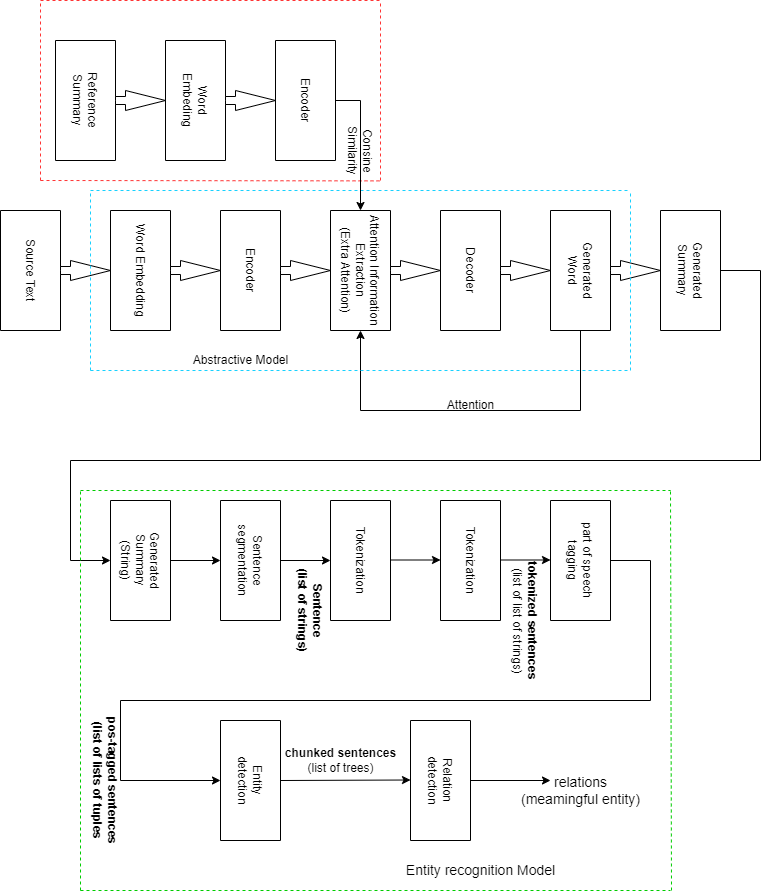

The diagram above was exported from draw.io. Its source (the exported page's mxGraphModel, read from the mxfile embedded in the PNG):
<mxGraphModel dx="1038" dy="539" grid="1" gridSize="10" guides="1" tooltips="1" connect="1" arrows="1" fold="1" page="1" pageScale="1" pageWidth="850" pageHeight="1100" math="0" shadow="0">
  <root>
    <mxCell id="0" />
    <mxCell id="1" parent="0" />
    <mxCell id="ozZjpVFVxvzG5hS3PcOg-1" value="Source Text" style="rounded=0;whiteSpace=wrap;html=1;rotation=90;" vertex="1" parent="1">
      <mxGeometry y="310" width="120" height="60" as="geometry" />
    </mxCell>
    <mxCell id="ozZjpVFVxvzG5hS3PcOg-2" value="Word Embedding" style="rounded=0;whiteSpace=wrap;html=1;rotation=90;" vertex="1" parent="1">
      <mxGeometry x="110" y="310" width="120" height="60" as="geometry" />
    </mxCell>
    <mxCell id="ozZjpVFVxvzG5hS3PcOg-3" value="Encoder" style="rounded=0;whiteSpace=wrap;html=1;rotation=90;" vertex="1" parent="1">
      <mxGeometry x="220" y="310" width="120" height="60" as="geometry" />
    </mxCell>
    <mxCell id="ozZjpVFVxvzG5hS3PcOg-4" value="Attention Information&lt;br&gt;Extraction&lt;br&gt;(Extra Attention)" style="rounded=0;whiteSpace=wrap;html=1;rotation=90;" vertex="1" parent="1">
      <mxGeometry x="330" y="310" width="120" height="60" as="geometry" />
    </mxCell>
    <mxCell id="ozZjpVFVxvzG5hS3PcOg-5" value="Decoder" style="rounded=0;whiteSpace=wrap;html=1;rotation=90;" vertex="1" parent="1">
      <mxGeometry x="440" y="310" width="120" height="60" as="geometry" />
    </mxCell>
    <mxCell id="ozZjpVFVxvzG5hS3PcOg-6" value="Generated&lt;br&gt;Word" style="rounded=0;whiteSpace=wrap;html=1;rotation=90;" vertex="1" parent="1">
      <mxGeometry x="550" y="310" width="120" height="60" as="geometry" />
    </mxCell>
    <mxCell id="ozZjpVFVxvzG5hS3PcOg-7" value="" style="html=1;shadow=0;dashed=0;align=center;verticalAlign=middle;shape=mxgraph.arrows2.arrow;dy=0.6;dx=40;notch=0;" vertex="1" parent="1">
      <mxGeometry x="90" y="330" width="50" height="20" as="geometry" />
    </mxCell>
    <mxCell id="ozZjpVFVxvzG5hS3PcOg-8" value="" style="html=1;shadow=0;dashed=0;align=center;verticalAlign=middle;shape=mxgraph.arrows2.arrow;dy=0.6;dx=40;notch=0;" vertex="1" parent="1">
      <mxGeometry x="200" y="330" width="50" height="20" as="geometry" />
    </mxCell>
    <mxCell id="ozZjpVFVxvzG5hS3PcOg-9" value="" style="html=1;shadow=0;dashed=0;align=center;verticalAlign=middle;shape=mxgraph.arrows2.arrow;dy=0.6;dx=40;notch=0;" vertex="1" parent="1">
      <mxGeometry x="310" y="330" width="50" height="20" as="geometry" />
    </mxCell>
    <mxCell id="ozZjpVFVxvzG5hS3PcOg-10" value="" style="html=1;shadow=0;dashed=0;align=center;verticalAlign=middle;shape=mxgraph.arrows2.arrow;dy=0.6;dx=40;notch=0;" vertex="1" parent="1">
      <mxGeometry x="420" y="330" width="50" height="20" as="geometry" />
    </mxCell>
    <mxCell id="ozZjpVFVxvzG5hS3PcOg-11" value="" style="html=1;shadow=0;dashed=0;align=center;verticalAlign=middle;shape=mxgraph.arrows2.arrow;dy=0.6;dx=40;notch=0;" vertex="1" parent="1">
      <mxGeometry x="530" y="330" width="50" height="20" as="geometry" />
    </mxCell>
    <mxCell id="ozZjpVFVxvzG5hS3PcOg-12" value="" style="html=1;shadow=0;dashed=0;align=center;verticalAlign=middle;shape=mxgraph.arrows2.arrow;dy=0.6;dx=40;notch=0;" vertex="1" parent="1">
      <mxGeometry x="640" y="330" width="50" height="20" as="geometry" />
    </mxCell>
    <mxCell id="ozZjpVFVxvzG5hS3PcOg-62" style="edgeStyle=orthogonalEdgeStyle;rounded=0;orthogonalLoop=1;jettySize=auto;html=1;strokeColor=#000000;entryX=0.5;entryY=1;entryDx=0;entryDy=0;" edge="1" parent="1" source="ozZjpVFVxvzG5hS3PcOg-14" target="ozZjpVFVxvzG5hS3PcOg-42">
      <mxGeometry relative="1" as="geometry">
        <mxPoint x="80" y="600" as="targetPoint" />
        <Array as="points">
          <mxPoint x="790" y="340" />
          <mxPoint x="790" y="530" />
          <mxPoint x="100" y="530" />
          <mxPoint x="100" y="630" />
        </Array>
      </mxGeometry>
    </mxCell>
    <mxCell id="ozZjpVFVxvzG5hS3PcOg-14" value="Generated&lt;br&gt;Summary" style="rounded=0;whiteSpace=wrap;html=1;rotation=90;" vertex="1" parent="1">
      <mxGeometry x="660" y="310" width="120" height="60" as="geometry" />
    </mxCell>
    <mxCell id="ozZjpVFVxvzG5hS3PcOg-19" value="" style="endArrow=none;html=1;rounded=0;entryX=1;entryY=0.5;entryDx=0;entryDy=0;" edge="1" parent="1" target="ozZjpVFVxvzG5hS3PcOg-6">
      <mxGeometry width="50" height="50" relative="1" as="geometry">
        <mxPoint x="390" y="480" as="sourcePoint" />
        <mxPoint x="450" y="230" as="targetPoint" />
        <Array as="points">
          <mxPoint x="610" y="480" />
        </Array>
      </mxGeometry>
    </mxCell>
    <mxCell id="ozZjpVFVxvzG5hS3PcOg-21" value="" style="endArrow=classic;html=1;rounded=0;entryX=1;entryY=0.5;entryDx=0;entryDy=0;" edge="1" parent="1" target="ozZjpVFVxvzG5hS3PcOg-4">
      <mxGeometry width="50" height="50" relative="1" as="geometry">
        <mxPoint x="390" y="480" as="sourcePoint" />
        <mxPoint x="620" y="390" as="targetPoint" />
      </mxGeometry>
    </mxCell>
    <mxCell id="ozZjpVFVxvzG5hS3PcOg-22" value="Attention" style="text;html=1;align=center;verticalAlign=middle;resizable=0;points=[];autosize=1;strokeColor=none;fillColor=none;" vertex="1" parent="1">
      <mxGeometry x="465" y="460" width="70" height="30" as="geometry" />
    </mxCell>
    <mxCell id="ozZjpVFVxvzG5hS3PcOg-23" value="Reference&lt;br&gt;Summary" style="rounded=0;whiteSpace=wrap;html=1;rotation=90;" vertex="1" parent="1">
      <mxGeometry x="55" y="140" width="120" height="60" as="geometry" />
    </mxCell>
    <mxCell id="ozZjpVFVxvzG5hS3PcOg-24" value="" style="endArrow=none;dashed=1;html=1;rounded=0;strokeColor=#17D1FF;" edge="1" parent="1">
      <mxGeometry width="50" height="50" relative="1" as="geometry">
        <mxPoint x="120" y="260" as="sourcePoint" />
        <mxPoint x="660" y="260" as="targetPoint" />
      </mxGeometry>
    </mxCell>
    <mxCell id="ozZjpVFVxvzG5hS3PcOg-25" value="" style="endArrow=none;dashed=1;html=1;rounded=0;strokeColor=#17D1FF;" edge="1" parent="1">
      <mxGeometry width="50" height="50" relative="1" as="geometry">
        <mxPoint x="120" y="440" as="sourcePoint" />
        <mxPoint x="660" y="440" as="targetPoint" />
      </mxGeometry>
    </mxCell>
    <mxCell id="ozZjpVFVxvzG5hS3PcOg-27" value="" style="endArrow=none;dashed=1;html=1;rounded=0;strokeColor=#17D1FF;" edge="1" parent="1">
      <mxGeometry width="50" height="50" relative="1" as="geometry">
        <mxPoint x="120" y="440" as="sourcePoint" />
        <mxPoint x="120" y="260" as="targetPoint" />
      </mxGeometry>
    </mxCell>
    <mxCell id="ozZjpVFVxvzG5hS3PcOg-28" value="" style="endArrow=none;dashed=1;html=1;rounded=0;strokeColor=#17D1FF;" edge="1" parent="1">
      <mxGeometry width="50" height="50" relative="1" as="geometry">
        <mxPoint x="660" y="440" as="sourcePoint" />
        <mxPoint x="660" y="260" as="targetPoint" />
      </mxGeometry>
    </mxCell>
    <mxCell id="ozZjpVFVxvzG5hS3PcOg-29" value="Abstractive Model" style="text;html=1;align=center;verticalAlign=middle;resizable=0;points=[];autosize=1;strokeColor=none;fillColor=none;" vertex="1" parent="1">
      <mxGeometry x="210" y="415" width="120" height="30" as="geometry" />
    </mxCell>
    <mxCell id="ozZjpVFVxvzG5hS3PcOg-30" value="Word&lt;br&gt;Embeding" style="rounded=0;whiteSpace=wrap;html=1;rotation=90;" vertex="1" parent="1">
      <mxGeometry x="165" y="140" width="120" height="60" as="geometry" />
    </mxCell>
    <mxCell id="ozZjpVFVxvzG5hS3PcOg-31" value="Encoder" style="rounded=0;whiteSpace=wrap;html=1;rotation=90;" vertex="1" parent="1">
      <mxGeometry x="275" y="140" width="120" height="60" as="geometry" />
    </mxCell>
    <mxCell id="ozZjpVFVxvzG5hS3PcOg-32" value="" style="html=1;shadow=0;dashed=0;align=center;verticalAlign=middle;shape=mxgraph.arrows2.arrow;dy=0.6;dx=40;notch=0;" vertex="1" parent="1">
      <mxGeometry x="145" y="160" width="50" height="20" as="geometry" />
    </mxCell>
    <mxCell id="ozZjpVFVxvzG5hS3PcOg-33" value="" style="html=1;shadow=0;dashed=0;align=center;verticalAlign=middle;shape=mxgraph.arrows2.arrow;dy=0.6;dx=40;notch=0;" vertex="1" parent="1">
      <mxGeometry x="255" y="160" width="50" height="20" as="geometry" />
    </mxCell>
    <mxCell id="ozZjpVFVxvzG5hS3PcOg-34" value="" style="endArrow=none;dashed=1;html=1;rounded=0;strokeColor=#FF3333;" edge="1" parent="1">
      <mxGeometry width="50" height="50" relative="1" as="geometry">
        <mxPoint x="70" y="70" as="sourcePoint" />
        <mxPoint x="410" y="70" as="targetPoint" />
      </mxGeometry>
    </mxCell>
    <mxCell id="ozZjpVFVxvzG5hS3PcOg-35" value="" style="endArrow=none;dashed=1;html=1;rounded=0;strokeColor=#FF3333;entryX=0.934;entryY=0.009;entryDx=0;entryDy=0;entryPerimeter=0;" edge="1" parent="1" target="ozZjpVFVxvzG5hS3PcOg-39">
      <mxGeometry width="50" height="50" relative="1" as="geometry">
        <mxPoint x="70" y="250" as="sourcePoint" />
        <mxPoint x="400" y="250" as="targetPoint" />
      </mxGeometry>
    </mxCell>
    <mxCell id="ozZjpVFVxvzG5hS3PcOg-36" value="" style="endArrow=none;dashed=1;html=1;rounded=0;strokeColor=#FF3333;" edge="1" parent="1">
      <mxGeometry width="50" height="50" relative="1" as="geometry">
        <mxPoint x="70" y="250" as="sourcePoint" />
        <mxPoint x="70" y="70" as="targetPoint" />
      </mxGeometry>
    </mxCell>
    <mxCell id="ozZjpVFVxvzG5hS3PcOg-37" value="" style="endArrow=none;dashed=1;html=1;rounded=0;strokeColor=#FF3333;" edge="1" parent="1">
      <mxGeometry width="50" height="50" relative="1" as="geometry">
        <mxPoint x="410" y="250" as="sourcePoint" />
        <mxPoint x="410" y="70" as="targetPoint" />
      </mxGeometry>
    </mxCell>
    <mxCell id="ozZjpVFVxvzG5hS3PcOg-38" value="" style="endArrow=classic;html=1;rounded=0;strokeColor=#000000;exitX=0.5;exitY=0;exitDx=0;exitDy=0;entryX=0;entryY=0.5;entryDx=0;entryDy=0;" edge="1" parent="1" source="ozZjpVFVxvzG5hS3PcOg-31" target="ozZjpVFVxvzG5hS3PcOg-4">
      <mxGeometry width="50" height="50" relative="1" as="geometry">
        <mxPoint x="430" y="210" as="sourcePoint" />
        <mxPoint x="480" y="160" as="targetPoint" />
        <Array as="points">
          <mxPoint x="390" y="170" />
        </Array>
      </mxGeometry>
    </mxCell>
    <mxCell id="ozZjpVFVxvzG5hS3PcOg-39" value="Consine&lt;br&gt;Similarity" style="text;html=1;align=center;verticalAlign=middle;resizable=0;points=[];autosize=1;strokeColor=none;fillColor=none;rotation=90;" vertex="1" parent="1">
      <mxGeometry x="355" y="200" width="70" height="40" as="geometry" />
    </mxCell>
    <mxCell id="ozZjpVFVxvzG5hS3PcOg-42" value="Generated&lt;br&gt;Summary&lt;br&gt;(String)" style="rounded=0;whiteSpace=wrap;html=1;rotation=90;" vertex="1" parent="1">
      <mxGeometry x="110" y="600" width="120" height="60" as="geometry" />
    </mxCell>
    <mxCell id="ozZjpVFVxvzG5hS3PcOg-43" value="Sentence&lt;br&gt;segmentation" style="rounded=0;whiteSpace=wrap;html=1;rotation=90;" vertex="1" parent="1">
      <mxGeometry x="220" y="600" width="120" height="60" as="geometry" />
    </mxCell>
    <mxCell id="ozZjpVFVxvzG5hS3PcOg-44" value="Tokenization" style="rounded=0;whiteSpace=wrap;html=1;rotation=90;" vertex="1" parent="1">
      <mxGeometry x="330" y="600" width="120" height="60" as="geometry" />
    </mxCell>
    <mxCell id="ozZjpVFVxvzG5hS3PcOg-45" value="Tokenization" style="rounded=0;whiteSpace=wrap;html=1;rotation=90;" vertex="1" parent="1">
      <mxGeometry x="440" y="600" width="120" height="60" as="geometry" />
    </mxCell>
    <mxCell id="ozZjpVFVxvzG5hS3PcOg-60" style="edgeStyle=orthogonalEdgeStyle;rounded=0;orthogonalLoop=1;jettySize=auto;html=1;strokeColor=#000000;entryX=0.5;entryY=1;entryDx=0;entryDy=0;" edge="1" parent="1" source="ozZjpVFVxvzG5hS3PcOg-46" target="ozZjpVFVxvzG5hS3PcOg-52">
      <mxGeometry relative="1" as="geometry">
        <mxPoint x="110" y="850" as="targetPoint" />
        <Array as="points">
          <mxPoint x="680" y="630" />
          <mxPoint x="680" y="770" />
          <mxPoint x="150" y="770" />
          <mxPoint x="150" y="850" />
        </Array>
      </mxGeometry>
    </mxCell>
    <mxCell id="ozZjpVFVxvzG5hS3PcOg-46" value="part of speech&lt;br&gt;tagging" style="rounded=0;whiteSpace=wrap;html=1;rotation=90;" vertex="1" parent="1">
      <mxGeometry x="550" y="600" width="120" height="60" as="geometry" />
    </mxCell>
    <mxCell id="ozZjpVFVxvzG5hS3PcOg-47" value="" style="endArrow=classic;html=1;rounded=0;strokeColor=#000000;exitX=0.5;exitY=0;exitDx=0;exitDy=0;entryX=0.5;entryY=1;entryDx=0;entryDy=0;" edge="1" parent="1" source="ozZjpVFVxvzG5hS3PcOg-42" target="ozZjpVFVxvzG5hS3PcOg-43">
      <mxGeometry width="50" height="50" relative="1" as="geometry">
        <mxPoint x="510" y="540" as="sourcePoint" />
        <mxPoint x="560" y="490" as="targetPoint" />
      </mxGeometry>
    </mxCell>
    <mxCell id="ozZjpVFVxvzG5hS3PcOg-49" value="" style="endArrow=classic;html=1;rounded=0;strokeColor=#000000;entryX=0.5;entryY=1;entryDx=0;entryDy=0;exitX=0.5;exitY=0;exitDx=0;exitDy=0;" edge="1" parent="1" source="ozZjpVFVxvzG5hS3PcOg-43" target="ozZjpVFVxvzG5hS3PcOg-44">
      <mxGeometry width="50" height="50" relative="1" as="geometry">
        <mxPoint x="230" y="650" as="sourcePoint" />
        <mxPoint x="260" y="640" as="targetPoint" />
      </mxGeometry>
    </mxCell>
    <mxCell id="ozZjpVFVxvzG5hS3PcOg-50" value="" style="endArrow=classic;html=1;rounded=0;strokeColor=#000000;entryX=0.5;entryY=1;entryDx=0;entryDy=0;exitX=0.5;exitY=0;exitDx=0;exitDy=0;" edge="1" parent="1">
      <mxGeometry width="50" height="50" relative="1" as="geometry">
        <mxPoint x="420" y="629.5" as="sourcePoint" />
        <mxPoint x="470" y="629.5" as="targetPoint" />
      </mxGeometry>
    </mxCell>
    <mxCell id="ozZjpVFVxvzG5hS3PcOg-51" value="" style="endArrow=classic;html=1;rounded=0;strokeColor=#000000;entryX=0.5;entryY=1;entryDx=0;entryDy=0;exitX=0.5;exitY=0;exitDx=0;exitDy=0;" edge="1" parent="1">
      <mxGeometry width="50" height="50" relative="1" as="geometry">
        <mxPoint x="530" y="629.5" as="sourcePoint" />
        <mxPoint x="580" y="629.5" as="targetPoint" />
      </mxGeometry>
    </mxCell>
    <mxCell id="ozZjpVFVxvzG5hS3PcOg-52" value="Entity&lt;br&gt;detection" style="rounded=0;whiteSpace=wrap;html=1;rotation=90;" vertex="1" parent="1">
      <mxGeometry x="220" y="820" width="120" height="60" as="geometry" />
    </mxCell>
    <mxCell id="ozZjpVFVxvzG5hS3PcOg-54" value="&lt;b&gt;Sentence&lt;br&gt;(list of strings)&lt;/b&gt;" style="text;html=1;align=center;verticalAlign=middle;resizable=0;points=[];autosize=1;strokeColor=none;fillColor=none;rotation=90;" vertex="1" parent="1">
      <mxGeometry x="285" y="660" width="110" height="40" as="geometry" />
    </mxCell>
    <mxCell id="ozZjpVFVxvzG5hS3PcOg-59" style="edgeStyle=orthogonalEdgeStyle;rounded=0;orthogonalLoop=1;jettySize=auto;html=1;strokeColor=#000000;" edge="1" parent="1" source="ozZjpVFVxvzG5hS3PcOg-56">
      <mxGeometry relative="1" as="geometry">
        <mxPoint x="580" y="850" as="targetPoint" />
      </mxGeometry>
    </mxCell>
    <mxCell id="ozZjpVFVxvzG5hS3PcOg-56" value="Relation&lt;br&gt;detection" style="rounded=0;whiteSpace=wrap;html=1;rotation=90;" vertex="1" parent="1">
      <mxGeometry x="410" y="820" width="120" height="60" as="geometry" />
    </mxCell>
    <mxCell id="ozZjpVFVxvzG5hS3PcOg-57" value="&lt;b&gt;tokenized sentences&lt;br&gt;&lt;/b&gt;(list of list of strings)" style="text;html=1;align=center;verticalAlign=middle;resizable=0;points=[];autosize=1;strokeColor=none;fillColor=none;rotation=90;" vertex="1" parent="1">
      <mxGeometry x="485" y="670" width="140" height="40" as="geometry" />
    </mxCell>
    <mxCell id="ozZjpVFVxvzG5hS3PcOg-58" value="" style="endArrow=classic;html=1;rounded=0;strokeColor=#000000;exitX=0.5;exitY=0;exitDx=0;exitDy=0;entryX=0.5;entryY=1;entryDx=0;entryDy=0;" edge="1" parent="1" source="ozZjpVFVxvzG5hS3PcOg-52">
      <mxGeometry width="50" height="50" relative="1" as="geometry">
        <mxPoint x="390" y="849.5" as="sourcePoint" />
        <mxPoint x="440" y="849.5" as="targetPoint" />
      </mxGeometry>
    </mxCell>
    <mxCell id="ozZjpVFVxvzG5hS3PcOg-63" value="&lt;b&gt;pos-tagged sentences&lt;br&gt;(list of lists of tuples&lt;/b&gt;" style="text;html=1;align=center;verticalAlign=middle;resizable=0;points=[];autosize=1;strokeColor=none;fillColor=none;rotation=90;" vertex="1" parent="1">
      <mxGeometry x="60" y="830" width="150" height="40" as="geometry" />
    </mxCell>
    <mxCell id="ozZjpVFVxvzG5hS3PcOg-64" value="&lt;b&gt;chunked sentences&lt;br&gt;&lt;/b&gt;(list of trees)" style="text;html=1;align=center;verticalAlign=middle;resizable=0;points=[];autosize=1;strokeColor=none;fillColor=none;rotation=0;" vertex="1" parent="1">
      <mxGeometry x="305" y="810" width="130" height="40" as="geometry" />
    </mxCell>
    <mxCell id="ozZjpVFVxvzG5hS3PcOg-65" value="&lt;font style=&quot;font-size: 14px;&quot;&gt;relations&lt;br&gt;(meamingful entity)&lt;/font&gt;" style="text;html=1;align=center;verticalAlign=middle;resizable=0;points=[];autosize=1;strokeColor=none;fillColor=none;" vertex="1" parent="1">
      <mxGeometry x="540" y="835" width="140" height="50" as="geometry" />
    </mxCell>
    <mxCell id="ozZjpVFVxvzG5hS3PcOg-66" value="" style="endArrow=none;dashed=1;html=1;rounded=0;strokeColor=#00CC00;" edge="1" parent="1">
      <mxGeometry width="50" height="50" relative="1" as="geometry">
        <mxPoint x="110" y="560" as="sourcePoint" />
        <mxPoint x="700" y="560" as="targetPoint" />
      </mxGeometry>
    </mxCell>
    <mxCell id="ozZjpVFVxvzG5hS3PcOg-67" value="" style="endArrow=none;dashed=1;html=1;rounded=0;strokeColor=#00CC00;" edge="1" parent="1">
      <mxGeometry width="50" height="50" relative="1" as="geometry">
        <mxPoint x="110" y="960" as="sourcePoint" />
        <mxPoint x="700" y="960" as="targetPoint" />
        <Array as="points">
          <mxPoint x="400" y="960" />
        </Array>
      </mxGeometry>
    </mxCell>
    <mxCell id="ozZjpVFVxvzG5hS3PcOg-68" value="" style="endArrow=none;dashed=1;html=1;rounded=0;strokeColor=#00CC00;" edge="1" parent="1">
      <mxGeometry width="50" height="50" relative="1" as="geometry">
        <mxPoint x="110" y="960" as="sourcePoint" />
        <mxPoint x="110" y="560" as="targetPoint" />
      </mxGeometry>
    </mxCell>
    <mxCell id="ozZjpVFVxvzG5hS3PcOg-69" value="" style="endArrow=none;dashed=1;html=1;rounded=0;strokeColor=#00CC00;" edge="1" parent="1">
      <mxGeometry width="50" height="50" relative="1" as="geometry">
        <mxPoint x="701" y="960" as="sourcePoint" />
        <mxPoint x="700" y="560" as="targetPoint" />
      </mxGeometry>
    </mxCell>
    <mxCell id="ozZjpVFVxvzG5hS3PcOg-70" value="Entity recognition Model" style="text;html=1;align=center;verticalAlign=middle;resizable=0;points=[];autosize=1;strokeColor=none;fillColor=none;fontSize=14;" vertex="1" parent="1">
      <mxGeometry x="425" y="925" width="170" height="30" as="geometry" />
    </mxCell>
  </root>
</mxGraphModel>